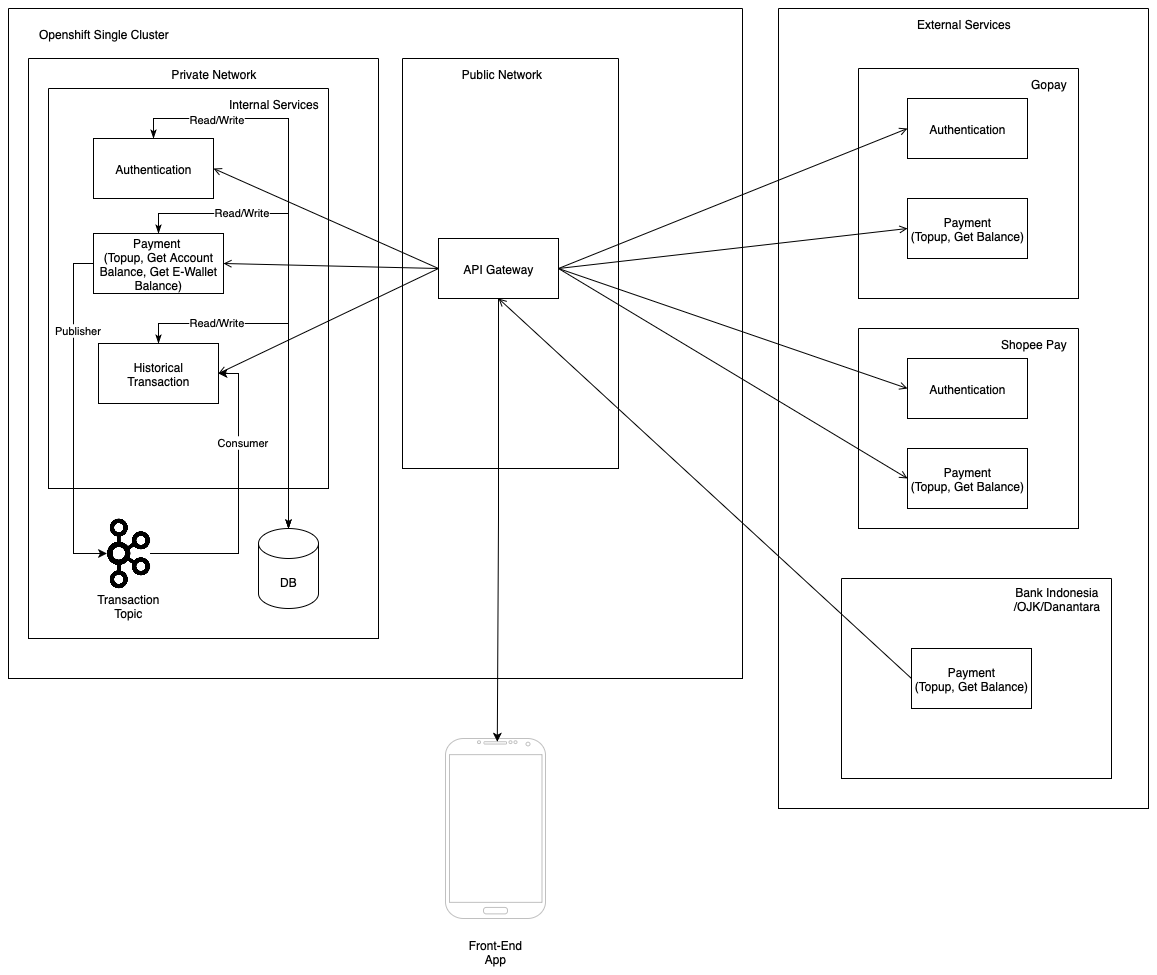

The diagram above was exported from draw.io. Its source (the exported page's mxGraphModel, read from the mxfile embedded in the PNG):
<mxGraphModel dx="2454" dy="1108" grid="1" gridSize="10" guides="1" tooltips="1" connect="1" arrows="1" fold="1" page="1" pageScale="1" pageWidth="827" pageHeight="1169" math="0" shadow="0">
  <root>
    <mxCell id="0" />
    <mxCell id="1" parent="0" />
    <mxCell id="gM0UZpWRBfLhv7kev-Hq-9" value="" style="swimlane;startSize=0;" parent="1" vertex="1">
      <mxGeometry x="620" y="50" width="370" height="800" as="geometry" />
    </mxCell>
    <mxCell id="gM0UZpWRBfLhv7kev-Hq-10" value="External Services" style="text;html=1;align=center;verticalAlign=middle;resizable=0;points=[];autosize=1;strokeColor=none;fillColor=none;" parent="gM0UZpWRBfLhv7kev-Hq-9" vertex="1">
      <mxGeometry x="125" width="120" height="30" as="geometry" />
    </mxCell>
    <mxCell id="gM0UZpWRBfLhv7kev-Hq-12" value="" style="swimlane;startSize=0;" parent="gM0UZpWRBfLhv7kev-Hq-9" vertex="1">
      <mxGeometry x="80" y="60" width="220" height="230" as="geometry" />
    </mxCell>
    <mxCell id="gM0UZpWRBfLhv7kev-Hq-13" value="Gopay" style="text;html=1;align=center;verticalAlign=middle;resizable=0;points=[];autosize=1;strokeColor=none;fillColor=none;" parent="gM0UZpWRBfLhv7kev-Hq-12" vertex="1">
      <mxGeometry x="160" width="60" height="30" as="geometry" />
    </mxCell>
    <mxCell id="gM0UZpWRBfLhv7kev-Hq-14" value="Authentication" style="rounded=0;whiteSpace=wrap;html=1;" parent="gM0UZpWRBfLhv7kev-Hq-12" vertex="1">
      <mxGeometry x="49" y="30" width="120" height="60" as="geometry" />
    </mxCell>
    <mxCell id="gM0UZpWRBfLhv7kev-Hq-19" value="Payment&lt;div&gt;(Topup, Get Balance)&lt;/div&gt;" style="rounded=0;whiteSpace=wrap;html=1;" parent="gM0UZpWRBfLhv7kev-Hq-12" vertex="1">
      <mxGeometry x="49" y="130" width="120" height="60" as="geometry" />
    </mxCell>
    <mxCell id="gM0UZpWRBfLhv7kev-Hq-15" value="" style="swimlane;startSize=0;" parent="gM0UZpWRBfLhv7kev-Hq-9" vertex="1">
      <mxGeometry x="80" y="320" width="220" height="200" as="geometry" />
    </mxCell>
    <mxCell id="gM0UZpWRBfLhv7kev-Hq-16" value="Shopee Pay" style="text;html=1;align=center;verticalAlign=middle;resizable=0;points=[];autosize=1;strokeColor=none;fillColor=none;" parent="gM0UZpWRBfLhv7kev-Hq-15" vertex="1">
      <mxGeometry x="130" width="90" height="30" as="geometry" />
    </mxCell>
    <mxCell id="gM0UZpWRBfLhv7kev-Hq-17" value="Authentication" style="rounded=0;whiteSpace=wrap;html=1;" parent="gM0UZpWRBfLhv7kev-Hq-15" vertex="1">
      <mxGeometry x="49" y="30" width="120" height="60" as="geometry" />
    </mxCell>
    <mxCell id="gM0UZpWRBfLhv7kev-Hq-18" value="Payment&lt;div&gt;(Topup, Get Balance)&lt;/div&gt;" style="rounded=0;whiteSpace=wrap;html=1;" parent="gM0UZpWRBfLhv7kev-Hq-15" vertex="1">
      <mxGeometry x="49" y="120" width="120" height="60" as="geometry" />
    </mxCell>
    <mxCell id="gM0UZpWRBfLhv7kev-Hq-36" value="" style="swimlane;startSize=0;" parent="gM0UZpWRBfLhv7kev-Hq-9" vertex="1">
      <mxGeometry x="63" y="570" width="270" height="200" as="geometry" />
    </mxCell>
    <mxCell id="gM0UZpWRBfLhv7kev-Hq-37" value="Bank Indonesia&lt;div&gt;/OJK/Danantara&lt;/div&gt;" style="text;html=1;align=center;verticalAlign=middle;resizable=0;points=[];autosize=1;strokeColor=none;fillColor=none;" parent="gM0UZpWRBfLhv7kev-Hq-36" vertex="1">
      <mxGeometry x="160" width="110" height="40" as="geometry" />
    </mxCell>
    <mxCell id="gM0UZpWRBfLhv7kev-Hq-39" value="Payment&lt;div&gt;(Topup, Get Balance)&lt;/div&gt;" style="rounded=0;whiteSpace=wrap;html=1;" parent="gM0UZpWRBfLhv7kev-Hq-36" vertex="1">
      <mxGeometry x="70" y="70" width="120" height="60" as="geometry" />
    </mxCell>
    <mxCell id="gM0UZpWRBfLhv7kev-Hq-22" value="" style="endArrow=open;html=1;rounded=0;entryX=0;entryY=0.5;entryDx=0;entryDy=0;exitX=1;exitY=0.5;exitDx=0;exitDy=0;endFill=0;" parent="1" source="zP-_fRRoJekqZ8CoUOqH-1" target="gM0UZpWRBfLhv7kev-Hq-14" edge="1">
      <mxGeometry width="50" height="50" relative="1" as="geometry">
        <mxPoint x="280" y="350" as="sourcePoint" />
        <mxPoint x="330" y="300" as="targetPoint" />
      </mxGeometry>
    </mxCell>
    <mxCell id="gM0UZpWRBfLhv7kev-Hq-23" value="" style="endArrow=open;html=1;rounded=0;entryX=0;entryY=0.5;entryDx=0;entryDy=0;exitX=1;exitY=0.5;exitDx=0;exitDy=0;endFill=0;" parent="1" source="zP-_fRRoJekqZ8CoUOqH-1" target="gM0UZpWRBfLhv7kev-Hq-19" edge="1">
      <mxGeometry width="50" height="50" relative="1" as="geometry">
        <mxPoint x="550" y="340" as="sourcePoint" />
        <mxPoint x="659" y="260" as="targetPoint" />
      </mxGeometry>
    </mxCell>
    <mxCell id="gM0UZpWRBfLhv7kev-Hq-24" value="" style="endArrow=open;html=1;rounded=0;entryX=0;entryY=0.5;entryDx=0;entryDy=0;exitX=1;exitY=0.5;exitDx=0;exitDy=0;endFill=0;" parent="1" source="zP-_fRRoJekqZ8CoUOqH-1" target="gM0UZpWRBfLhv7kev-Hq-17" edge="1">
      <mxGeometry width="50" height="50" relative="1" as="geometry">
        <mxPoint x="580" y="370" as="sourcePoint" />
        <mxPoint x="689" y="390" as="targetPoint" />
      </mxGeometry>
    </mxCell>
    <mxCell id="gM0UZpWRBfLhv7kev-Hq-25" value="" style="endArrow=open;html=1;rounded=0;entryX=0;entryY=0.5;entryDx=0;entryDy=0;exitX=1;exitY=0.5;exitDx=0;exitDy=0;endFill=0;" parent="1" source="zP-_fRRoJekqZ8CoUOqH-1" target="gM0UZpWRBfLhv7kev-Hq-18" edge="1">
      <mxGeometry width="50" height="50" relative="1" as="geometry">
        <mxPoint x="510" y="350" as="sourcePoint" />
        <mxPoint x="619" y="530" as="targetPoint" />
      </mxGeometry>
    </mxCell>
    <mxCell id="gM0UZpWRBfLhv7kev-Hq-40" value="" style="endArrow=none;html=1;rounded=0;entryX=0;entryY=0.5;entryDx=0;entryDy=0;exitX=0.5;exitY=1;exitDx=0;exitDy=0;startArrow=open;startFill=0;" parent="1" source="zP-_fRRoJekqZ8CoUOqH-1" target="gM0UZpWRBfLhv7kev-Hq-39" edge="1">
      <mxGeometry width="50" height="50" relative="1" as="geometry">
        <mxPoint x="620" y="330" as="sourcePoint" />
        <mxPoint x="510" y="425" as="targetPoint" />
      </mxGeometry>
    </mxCell>
    <mxCell id="gM0UZpWRBfLhv7kev-Hq-82" value="" style="swimlane;startSize=0;" parent="1" vertex="1">
      <mxGeometry x="-130" y="100" width="350" height="580" as="geometry" />
    </mxCell>
    <mxCell id="gM0UZpWRBfLhv7kev-Hq-83" value="Private Network" style="text;html=1;align=center;verticalAlign=middle;resizable=0;points=[];autosize=1;strokeColor=none;fillColor=none;" parent="gM0UZpWRBfLhv7kev-Hq-82" vertex="1">
      <mxGeometry x="130" width="110" height="30" as="geometry" />
    </mxCell>
    <mxCell id="gM0UZpWRBfLhv7kev-Hq-60" value="" style="swimlane;startSize=0;" parent="1" vertex="1">
      <mxGeometry x="-150" y="50" width="734" height="670" as="geometry" />
    </mxCell>
    <mxCell id="gM0UZpWRBfLhv7kev-Hq-61" value="Openshift Single Cluster" style="text;html=1;align=center;verticalAlign=middle;resizable=0;points=[];autosize=1;strokeColor=none;fillColor=none;" parent="gM0UZpWRBfLhv7kev-Hq-60" vertex="1">
      <mxGeometry x="20" y="10" width="150" height="30" as="geometry" />
    </mxCell>
    <mxCell id="gM0UZpWRBfLhv7kev-Hq-4" value="" style="swimlane;startSize=0;" parent="gM0UZpWRBfLhv7kev-Hq-60" vertex="1">
      <mxGeometry x="40" y="80" width="280" height="400" as="geometry" />
    </mxCell>
    <mxCell id="gM0UZpWRBfLhv7kev-Hq-5" value="Internal Services" style="text;html=1;align=center;verticalAlign=middle;resizable=0;points=[];autosize=1;strokeColor=none;fillColor=none;" parent="gM0UZpWRBfLhv7kev-Hq-4" vertex="1">
      <mxGeometry x="170" width="110" height="30" as="geometry" />
    </mxCell>
    <mxCell id="gM0UZpWRBfLhv7kev-Hq-1" value="Payment&amp;nbsp;&lt;div&gt;(Topup, Get Account Balance, Get E-Wallet Balance)&lt;/div&gt;" style="rounded=0;whiteSpace=wrap;html=1;" parent="gM0UZpWRBfLhv7kev-Hq-4" vertex="1">
      <mxGeometry x="45" y="145" width="130" height="60" as="geometry" />
    </mxCell>
    <mxCell id="gM0UZpWRBfLhv7kev-Hq-2" value="Historical&lt;div&gt;Transaction&lt;/div&gt;" style="rounded=0;whiteSpace=wrap;html=1;" parent="gM0UZpWRBfLhv7kev-Hq-4" vertex="1">
      <mxGeometry x="50" y="255" width="120" height="60" as="geometry" />
    </mxCell>
    <mxCell id="zP-_fRRoJekqZ8CoUOqH-2" value="Authentication" style="rounded=0;whiteSpace=wrap;html=1;" parent="gM0UZpWRBfLhv7kev-Hq-4" vertex="1">
      <mxGeometry x="45" y="50" width="120" height="60" as="geometry" />
    </mxCell>
    <mxCell id="gM0UZpWRBfLhv7kev-Hq-80" value="Transaction Topic" style="text;html=1;align=center;verticalAlign=middle;whiteSpace=wrap;rounded=0;" parent="gM0UZpWRBfLhv7kev-Hq-60" vertex="1">
      <mxGeometry x="90" y="582" width="60" height="30" as="geometry" />
    </mxCell>
    <mxCell id="gM0UZpWRBfLhv7kev-Hq-94" style="edgeStyle=orthogonalEdgeStyle;rounded=0;orthogonalLoop=1;jettySize=auto;html=1;entryX=1;entryY=0.5;entryDx=0;entryDy=0;exitX=1;exitY=0.5;exitDx=0;exitDy=0;" parent="gM0UZpWRBfLhv7kev-Hq-60" source="gM0UZpWRBfLhv7kev-Hq-108" target="gM0UZpWRBfLhv7kev-Hq-2" edge="1">
      <mxGeometry relative="1" as="geometry">
        <mxPoint x="162" y="541" as="sourcePoint" />
      </mxGeometry>
    </mxCell>
    <mxCell id="gM0UZpWRBfLhv7kev-Hq-95" value="Consumer" style="edgeLabel;html=1;align=center;verticalAlign=middle;resizable=0;points=[];" parent="gM0UZpWRBfLhv7kev-Hq-94" connectable="0" vertex="1">
      <mxGeometry x="0.4025" y="-3" relative="1" as="geometry">
        <mxPoint y="1" as="offset" />
      </mxGeometry>
    </mxCell>
    <mxCell id="zP-_fRRoJekqZ8CoUOqH-1" value="API Gateway" style="rounded=0;whiteSpace=wrap;html=1;" parent="gM0UZpWRBfLhv7kev-Hq-60" vertex="1">
      <mxGeometry x="430" y="230" width="120" height="60" as="geometry" />
    </mxCell>
    <mxCell id="gM0UZpWRBfLhv7kev-Hq-26" value="" style="endArrow=open;html=1;rounded=0;entryX=1;entryY=0.5;entryDx=0;entryDy=0;exitX=0;exitY=0.5;exitDx=0;exitDy=0;startArrow=none;startFill=0;endFill=0;" parent="gM0UZpWRBfLhv7kev-Hq-60" source="zP-_fRRoJekqZ8CoUOqH-1" target="gM0UZpWRBfLhv7kev-Hq-1" edge="1">
      <mxGeometry width="50" height="50" relative="1" as="geometry">
        <mxPoint x="670" y="320" as="sourcePoint" />
        <mxPoint x="779" y="500" as="targetPoint" />
      </mxGeometry>
    </mxCell>
    <mxCell id="gM0UZpWRBfLhv7kev-Hq-81" value="" style="endArrow=open;html=1;rounded=0;entryX=1;entryY=0.5;entryDx=0;entryDy=0;exitX=0;exitY=0.5;exitDx=0;exitDy=0;startArrow=none;startFill=0;endFill=0;" parent="gM0UZpWRBfLhv7kev-Hq-60" source="zP-_fRRoJekqZ8CoUOqH-1" target="gM0UZpWRBfLhv7kev-Hq-2" edge="1">
      <mxGeometry width="50" height="50" relative="1" as="geometry">
        <mxPoint x="615" y="265" as="sourcePoint" />
        <mxPoint x="300" y="230" as="targetPoint" />
      </mxGeometry>
    </mxCell>
    <mxCell id="gM0UZpWRBfLhv7kev-Hq-27" value="" style="endArrow=open;html=1;rounded=0;entryX=1;entryY=0.5;entryDx=0;entryDy=0;exitX=0;exitY=0.5;exitDx=0;exitDy=0;startArrow=none;startFill=0;endFill=0;" parent="gM0UZpWRBfLhv7kev-Hq-60" source="zP-_fRRoJekqZ8CoUOqH-1" target="zP-_fRRoJekqZ8CoUOqH-2" edge="1">
      <mxGeometry width="50" height="50" relative="1" as="geometry">
        <mxPoint x="645" y="365" as="sourcePoint" />
        <mxPoint x="560" y="340" as="targetPoint" />
      </mxGeometry>
    </mxCell>
    <mxCell id="gM0UZpWRBfLhv7kev-Hq-88" value="" style="swimlane;startSize=0;" parent="gM0UZpWRBfLhv7kev-Hq-60" vertex="1">
      <mxGeometry x="394" y="50" width="216" height="410" as="geometry" />
    </mxCell>
    <mxCell id="gM0UZpWRBfLhv7kev-Hq-89" value="Public Network" style="text;html=1;align=center;verticalAlign=middle;resizable=0;points=[];autosize=1;strokeColor=none;fillColor=none;" parent="gM0UZpWRBfLhv7kev-Hq-88" vertex="1">
      <mxGeometry x="49" width="100" height="30" as="geometry" />
    </mxCell>
    <mxCell id="gM0UZpWRBfLhv7kev-Hq-91" style="edgeStyle=orthogonalEdgeStyle;rounded=0;orthogonalLoop=1;jettySize=auto;html=1;exitX=0;exitY=0.5;exitDx=0;exitDy=0;entryX=0;entryY=0.5;entryDx=0;entryDy=0;" parent="gM0UZpWRBfLhv7kev-Hq-60" source="gM0UZpWRBfLhv7kev-Hq-1" target="gM0UZpWRBfLhv7kev-Hq-108" edge="1">
      <mxGeometry relative="1" as="geometry">
        <mxPoint x="79.9983870967742" y="541" as="targetPoint" />
      </mxGeometry>
    </mxCell>
    <mxCell id="gM0UZpWRBfLhv7kev-Hq-92" value="Publisher" style="edgeLabel;html=1;align=center;verticalAlign=middle;resizable=0;points=[];" parent="gM0UZpWRBfLhv7kev-Hq-91" connectable="0" vertex="1">
      <mxGeometry x="-0.3814" y="3" relative="1" as="geometry">
        <mxPoint y="-21" as="offset" />
      </mxGeometry>
    </mxCell>
    <mxCell id="gM0UZpWRBfLhv7kev-Hq-79" value="DB" style="shape=cylinder3;whiteSpace=wrap;html=1;boundedLbl=1;backgroundOutline=1;size=15;" parent="gM0UZpWRBfLhv7kev-Hq-60" vertex="1">
      <mxGeometry x="250" y="520" width="60" height="80" as="geometry" />
    </mxCell>
    <mxCell id="gM0UZpWRBfLhv7kev-Hq-97" style="edgeStyle=orthogonalEdgeStyle;rounded=0;orthogonalLoop=1;jettySize=auto;html=1;exitX=0.5;exitY=0;exitDx=0;exitDy=0;entryX=0.5;entryY=0;entryDx=0;entryDy=0;entryPerimeter=0;endArrow=classicThin;endFill=1;startArrow=classicThin;startFill=1;" parent="gM0UZpWRBfLhv7kev-Hq-60" source="gM0UZpWRBfLhv7kev-Hq-2" target="gM0UZpWRBfLhv7kev-Hq-79" edge="1">
      <mxGeometry relative="1" as="geometry" />
    </mxCell>
    <mxCell id="gM0UZpWRBfLhv7kev-Hq-98" value="Read/Write" style="edgeLabel;html=1;align=center;verticalAlign=middle;resizable=0;points=[];" parent="gM0UZpWRBfLhv7kev-Hq-97" connectable="0" vertex="1">
      <mxGeometry x="-0.5642" y="2" relative="1" as="geometry">
        <mxPoint as="offset" />
      </mxGeometry>
    </mxCell>
    <mxCell id="gM0UZpWRBfLhv7kev-Hq-100" style="edgeStyle=orthogonalEdgeStyle;rounded=0;orthogonalLoop=1;jettySize=auto;html=1;exitX=0.5;exitY=0;exitDx=0;exitDy=0;entryX=0.5;entryY=0;entryDx=0;entryDy=0;entryPerimeter=0;endArrow=classicThin;endFill=1;startArrow=classicThin;startFill=1;" parent="gM0UZpWRBfLhv7kev-Hq-60" source="gM0UZpWRBfLhv7kev-Hq-1" target="gM0UZpWRBfLhv7kev-Hq-79" edge="1">
      <mxGeometry relative="1" as="geometry">
        <mxPoint x="300" y="360" as="sourcePoint" />
        <mxPoint x="430" y="515" as="targetPoint" />
      </mxGeometry>
    </mxCell>
    <mxCell id="gM0UZpWRBfLhv7kev-Hq-101" value="Read/Write" style="edgeLabel;html=1;align=center;verticalAlign=middle;resizable=0;points=[];" parent="gM0UZpWRBfLhv7kev-Hq-100" connectable="0" vertex="1">
      <mxGeometry x="-0.5642" y="2" relative="1" as="geometry">
        <mxPoint as="offset" />
      </mxGeometry>
    </mxCell>
    <mxCell id="gM0UZpWRBfLhv7kev-Hq-102" style="edgeStyle=orthogonalEdgeStyle;rounded=0;orthogonalLoop=1;jettySize=auto;html=1;exitX=0.5;exitY=0;exitDx=0;exitDy=0;entryX=0.5;entryY=0;entryDx=0;entryDy=0;entryPerimeter=0;endArrow=classicThin;endFill=1;startArrow=classicThin;startFill=1;" parent="gM0UZpWRBfLhv7kev-Hq-60" source="zP-_fRRoJekqZ8CoUOqH-2" target="gM0UZpWRBfLhv7kev-Hq-79" edge="1">
      <mxGeometry relative="1" as="geometry">
        <mxPoint x="220" y="200" as="sourcePoint" />
        <mxPoint x="350" y="485" as="targetPoint" />
        <Array as="points">
          <mxPoint x="145" y="110" />
          <mxPoint x="280" y="110" />
        </Array>
      </mxGeometry>
    </mxCell>
    <mxCell id="gM0UZpWRBfLhv7kev-Hq-103" value="Read/Write" style="edgeLabel;html=1;align=center;verticalAlign=middle;resizable=0;points=[];" parent="gM0UZpWRBfLhv7kev-Hq-102" connectable="0" vertex="1">
      <mxGeometry x="-0.5642" y="2" relative="1" as="geometry">
        <mxPoint x="-41" y="2" as="offset" />
      </mxGeometry>
    </mxCell>
    <mxCell id="gM0UZpWRBfLhv7kev-Hq-108" value="" style="shape=image;verticalLabelPosition=bottom;labelBackgroundColor=default;verticalAlign=top;aspect=fixed;imageAspect=0;image=data:image/png,(base64 omitted: 13252 chars);" parent="gM0UZpWRBfLhv7kev-Hq-60" vertex="1">
      <mxGeometry x="98.47" y="510" width="43.06" height="70" as="geometry" />
    </mxCell>
    <mxCell id="gM0UZpWRBfLhv7kev-Hq-111" value="" style="verticalLabelPosition=bottom;verticalAlign=top;html=1;shadow=0;dashed=0;strokeWidth=1;shape=mxgraph.android.phone2;strokeColor=#c0c0c0;" parent="1" vertex="1">
      <mxGeometry x="287" y="780" width="100" height="180" as="geometry" />
    </mxCell>
    <mxCell id="gM0UZpWRBfLhv7kev-Hq-113" style="edgeStyle=orthogonalEdgeStyle;rounded=0;orthogonalLoop=1;jettySize=auto;html=1;exitX=0.5;exitY=1;exitDx=0;exitDy=0;entryX=0.518;entryY=0.018;entryDx=0;entryDy=0;entryPerimeter=0;" parent="1" source="zP-_fRRoJekqZ8CoUOqH-1" target="gM0UZpWRBfLhv7kev-Hq-111" edge="1">
      <mxGeometry relative="1" as="geometry" />
    </mxCell>
    <mxCell id="gM0UZpWRBfLhv7kev-Hq-115" value="Front-End App" style="text;html=1;align=center;verticalAlign=middle;whiteSpace=wrap;rounded=0;" parent="1" vertex="1">
      <mxGeometry x="307" y="978" width="60" height="30" as="geometry" />
    </mxCell>
  </root>
</mxGraphModel>